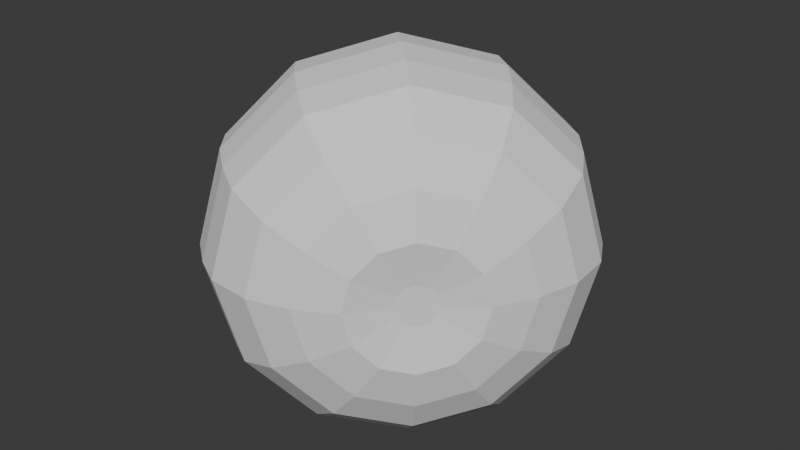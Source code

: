 # Source: GoldenGrenade.blend  (saved by Blender 4.2.66; exported with 4.5.12 LTS)
import bpy
from mathutils import Matrix  # noqa: F401  (used for matrix-valued properties, if any)

bpy.ops.wm.read_factory_settings(use_empty=True)
scene = bpy.context.scene
scene.name = 'Scene'

# ---- collections
col_collection = bpy.data.collections.new('Collection'); scene.collection.children.link(col_collection)

# ---- world
world_world = bpy.data.worlds.new('World'); scene.world = world_world
world_world.use_nodes = True; world_world.node_tree.nodes.clear()
_N = world_world.node_tree.nodes; _L = world_world.node_tree.links
n0 = _N.new('ShaderNodeOutputWorld'); n0.name = 'World Output'; n0.location = (300, 300)
n1 = _N.new('ShaderNodeBackground'); n1.name = 'Background'; n1.location = (10, 300)
n1.inputs[0].default_value = (0.05088, 0.05088, 0.05088, 1.0)
_L.new(n1.outputs[0], n0.inputs[0])
n0.is_active_output = True
world_world.color = (0.05088, 0.05088, 0.05088)
world_world.sun_shadow_jitter_overblur = 0.0

# ---- meshes
me_cylinder = bpy.data.meshes.new('Cylinder')
me_cylinder.from_pydata([(0.7194, -0.6123, 2.597), (0.55, -0.6542, 2.854), (0.6032, -0.7286, 2.432), (0.357, -0.8474, 2.58), (0.561, -0.7711, 2.207), (0.2869, -0.9179, 2.206), (0.6041, -0.7282, 1.982), (0.3584, -0.8467, 1.832), (0.7209, -0.6116, 1.817), (0.5525, -0.6529, 1.559), (0.8801, -0.4524, 1.758), (0.817, -0.3885, 1.46), (1.039, -0.2934, 1.818), (1.081, -0.1243, 1.561), (1.155, -0.1771, 1.983), (1.274, 0.06895, 1.835), (1.197, -0.1347, 2.208), (1.344, 0.1394, 2.209), (1.154, -0.1775, 2.433), (1.273, 0.06823, 2.583), (1.038, -0.2942, 2.598), (1.079, -0.1255, 2.856), (0.8783, -0.4533, 2.658), (0.8141, -0.3899, 2.955), (0.3489, -0.6412, 3.083), (0.08743, -0.903, 2.712), (-0.007544, -0.9984, 2.205), (0.08938, -0.902, 1.699), (0.3522, -0.6395, 1.329), (0.7106, -0.2813, 1.195), (1.068, 0.07662, 1.331), (1.33, 0.3384, 1.703), (1.425, 0.4338, 2.209), (1.328, 0.3374, 2.716), (1.065, 0.07494, 3.086), (0.7067, -0.2833, 3.22), (0.1036, -0.5419, 3.261), (-0.2109, -0.8568, 2.814), (-0.3252, -0.9717, 2.205), (-0.2086, -0.8557, 1.596), (0.1077, -0.5399, 1.151), (0.5388, -0.1089, 0.9887), (0.9693, 0.3217, 1.153), (1.284, 0.6366, 1.6), (1.398, 0.7515, 2.21), (1.282, 0.6355, 2.819), (0.9653, 0.3197, 3.264), (0.5341, -0.1113, 3.426), (-0.09203, -0.3967, 3.323), (-0.4249, -0.73, 2.85), (-0.5458, -0.8516, 2.204), (-0.4224, -0.7288, 1.56), (-0.08772, -0.3946, 1.089), (0.3686, 0.06152, 0.9174), (0.8242, 0.5173, 1.092), (1.157, 0.8506, 1.565), (1.278, 0.9722, 2.21), (1.155, 0.8494, 2.854), (0.8199, 0.5152, 3.325), (0.3636, 0.05906, 3.497), (-0.283, -0.2288, 3.351), (-0.6243, -0.5706, 2.866), (-0.7483, -0.6952, 2.204), (-0.6218, -0.5693, 1.543), (-0.2786, -0.2266, 1.06), (0.1892, 0.241, 0.8846), (0.6564, 0.7083, 1.063), (0.9977, 1.05, 1.548), (1.122, 1.175, 2.21), (0.9951, 1.049, 2.87), (0.652, 0.7061, 3.353), (0.1841, 0.2385, 3.529), (-0.4608, -0.03327, 3.329), (-0.7957, -0.3685, 2.853), (-0.9173, -0.4908, 2.204), (-0.7932, -0.3673, 1.556), (-0.4565, -0.03112, 1.082), (0.002492, 0.4277, 0.9095), (0.4608, 0.8861, 1.085), (0.7957, 1.221, 1.56), (0.9173, 1.344, 2.209), (0.7932, 1.22, 2.858), (0.4565, 0.884, 3.331), (-0.002517, 0.4252, 3.504), (-0.5954, 0.1548, 3.263), (-0.9108, -0.161, 2.815), (-1.025, -0.2762, 2.204), (-0.9084, -0.1599, 1.593), (-0.5913, 0.1568, 1.147), (-0.159, 0.5889, 0.9847), (0.2727, 1.021, 1.15), (0.5881, 1.337, 1.598), (0.7027, 1.452, 2.209), (0.5858, 1.335, 2.82), (0.2686, 1.019, 3.266), (-0.1637, 0.5866, 3.428), (-0.7049, 0.4112, 3.084), (-0.9668, 0.1489, 2.712), (-1.062, 0.05326, 2.204), (-0.9649, 0.1499, 1.697), (-0.7015, 0.4129, 1.326), (-0.3424, 0.7718, 1.192), (0.01613, 1.13, 1.329), (0.2781, 1.393, 1.701), (0.3732, 1.488, 2.208), (0.2761, 1.392, 2.716), (0.01274, 1.129, 3.086), (-0.3463, 0.7698, 3.221), (-0.6956, 0.6739, 2.752), (-0.8586, 0.5107, 2.521), (-0.9178, 0.4512, 2.205), (-0.8574, 0.5113, 1.889), (-0.6935, 0.675, 1.659), (-0.47, 0.8983, 1.575), (-0.2469, 1.121, 1.66), (-0.08389, 1.285, 1.892), (-0.02467, 1.344, 2.208), (-0.08511, 1.284, 2.523), (-0.249, 1.12, 2.754), (-0.4725, 0.8971, 2.838), (-0.619, 0.8624, 2.429), (-0.6856, 0.7958, 2.335), (-0.7098, 0.7715, 2.206), (-0.6851, 0.796, 2.077), (-0.6182, 0.8629, 1.983), (-0.5269, 0.9541, 1.948), (-0.4358, 1.045, 1.983), (-0.3692, 1.112, 2.078), (-0.345, 1.136, 2.207), (-0.3697, 1.112, 2.336), (-0.4366, 1.045, 2.43), (-0.5279, 0.9536, 2.464), (0.7915, -0.4649, 2.329), (0.7553, -0.5012, 2.277), (0.7421, -0.5144, 2.207), (0.7556, -0.5011, 2.137), (0.792, -0.4647, 2.086), (0.8417, -0.415, 2.067), (0.8914, -0.3653, 2.086), (0.9276, -0.329, 2.138), (0.9408, -0.3158, 2.208), (0.9274, -0.3291, 2.278), (0.8909, -0.3656, 2.329), (0.8412, -0.4152, 2.348), (-0.6952, 0.893, 2.299), (-0.647, 0.9412, 2.367), (-0.7126, 0.8755, 2.206), (-0.6948, 0.8932, 2.113), (-0.6464, 0.9415, 2.045), (-0.5805, 1.007, 2.02), (-0.5146, 1.073, 2.045), (-0.4665, 1.122, 2.113), (-0.449, 1.139, 2.207), (-0.4668, 1.121, 2.3), (-0.5152, 1.073, 2.368), (-0.5812, 1.007, 2.393), (-0.8333, 0.9351, 2.338), (-0.7649, 1.004, 2.435), (-0.8581, 0.9102, 2.206), (-0.8327, 0.9354, 2.073), (-0.764, 1.004, 1.977), (-0.6704, 1.098, 1.941), (-0.5768, 1.191, 1.977), (-0.5085, 1.26, 2.074), (-0.4837, 1.285, 2.207), (-0.509, 1.259, 2.339), (-0.5777, 1.191, 2.436), (-0.6714, 1.097, 2.471), (-1.236, 1.174, 2.404), (-0.8547, 1.076, 2.456), (-0.9565, 0.974, 2.205), (-1.161, 1.1, 2.006), (-0.8538, 1.076, 1.955), (-0.9912, 1.419, 1.807), (-0.6492, 1.281, 1.956), (-0.6986, 1.614, 2.007), (-0.5475, 1.383, 2.206), (-0.7482, 1.662, 2.406), (-0.6502, 1.281, 2.457), (-1.047, 1.472, 2.604), (-0.7716, 1.078, 2.255), (-0.7464, 1.103, 2.29), (-0.7808, 1.069, 2.206), (-0.7714, 1.078, 2.157), (-0.746, 1.104, 2.121), (-0.7114, 1.138, 2.108), (-0.6769, 1.173, 2.121), (-0.6516, 1.198, 2.157), (-0.6425, 1.207, 2.206), (-0.6518, 1.198, 2.255), (-0.6772, 1.173, 2.291), (-0.7118, 1.138, 2.304)], [], [(0, 1, 3, 2), (2, 3, 5, 4), (4, 5, 7, 6), (6, 7, 9, 8), (8, 9, 11, 10), (10, 11, 13, 12), (12, 13, 15, 14), (14, 15, 17, 16), (16, 17, 19, 18), (18, 19, 21, 20), (9, 7, 27, 28), (20, 21, 23, 22), (22, 23, 1, 0), (18, 20, 142, 141), (34, 33, 45, 46), (1, 23, 35, 24), (3, 1, 24, 25), (7, 5, 26, 27), (23, 21, 34, 35), (5, 3, 25, 26), (21, 19, 33, 34), (19, 17, 32, 33), (17, 15, 31, 32), (15, 13, 30, 31), (13, 11, 29, 30), (11, 9, 28, 29), (39, 38, 50, 51), (31, 30, 42, 43), (28, 27, 39, 40), (35, 34, 46, 47), (25, 24, 36, 37), (32, 31, 43, 44), (29, 28, 40, 41), (24, 35, 47, 36), (26, 25, 37, 38), (33, 32, 44, 45), (30, 29, 41, 42), (27, 26, 38, 39), (51, 50, 62, 63), (46, 45, 57, 58), (43, 42, 54, 55), (40, 39, 51, 52), (47, 46, 58, 59), (37, 36, 48, 49), (44, 43, 55, 56), (41, 40, 52, 53), (36, 47, 59, 48), (38, 37, 49, 50), (45, 44, 56, 57), (42, 41, 53, 54), (66, 65, 77, 78), (58, 57, 69, 70), (55, 54, 66, 67), (52, 51, 63, 64), (59, 58, 70, 71), (49, 48, 60, 61), (56, 55, 67, 68), (53, 52, 64, 65), (48, 59, 71, 60), (50, 49, 61, 62), (57, 56, 68, 69), (54, 53, 65, 66), (78, 77, 89, 90), (63, 62, 74, 75), (70, 69, 81, 82), (67, 66, 78, 79), (64, 63, 75, 76), (71, 70, 82, 83), (61, 60, 72, 73), (68, 67, 79, 80), (65, 64, 76, 77), (60, 71, 83, 72), (62, 61, 73, 74), (69, 68, 80, 81), (93, 92, 104, 105), (75, 74, 86, 87), (82, 81, 93, 94), (79, 78, 90, 91), (76, 75, 87, 88), (83, 82, 94, 95), (73, 72, 84, 85), (80, 79, 91, 92), (77, 76, 88, 89), (72, 83, 95, 84), (74, 73, 85, 86), (81, 80, 92, 93), (98, 97, 109, 110), (90, 89, 101, 102), (87, 86, 98, 99), (94, 93, 105, 106), (91, 90, 102, 103), (88, 87, 99, 100), (95, 94, 106, 107), (85, 84, 96, 97), (92, 91, 103, 104), (89, 88, 100, 101), (84, 95, 107, 96), (86, 85, 97, 98), (108, 119, 131, 120), (105, 104, 116, 117), (102, 101, 113, 114), (99, 98, 110, 111), (106, 105, 117, 118), (103, 102, 114, 115), (100, 99, 111, 112), (107, 106, 118, 119), (97, 96, 108, 109), (104, 103, 115, 116), (101, 100, 112, 113), (96, 107, 119, 108), (110, 109, 121, 122), (117, 116, 128, 129), (114, 113, 125, 126), (111, 110, 122, 123), (118, 117, 129, 130), (115, 114, 126, 127), (112, 111, 123, 124), (119, 118, 130, 131), (109, 108, 120, 121), (116, 115, 127, 128), (113, 112, 124, 125), (128, 127, 151, 152), (132, 133, 134, 135, 136, 137, 138, 139, 140, 141, 142, 143), (16, 18, 141, 140), (14, 16, 140, 139), (12, 14, 139, 138), (10, 12, 138, 137), (8, 10, 137, 136), (6, 8, 136, 135), (22, 0, 132, 143), (0, 2, 133, 132), (4, 6, 135, 134), (20, 22, 143, 142), (2, 4, 134, 133), (155, 154, 166, 167), (125, 124, 148, 149), (120, 131, 155, 145), (122, 121, 144, 146), (129, 128, 152, 153), (126, 125, 149, 150), (123, 122, 146, 147), (130, 129, 153, 154), (127, 126, 150, 151), (124, 123, 147, 148), (131, 130, 154, 155), (121, 120, 145, 144), (160, 159, 171, 172), (144, 145, 157, 156), (152, 151, 163, 164), (149, 148, 160, 161), (145, 155, 167, 157), (146, 144, 156, 158), (153, 152, 164, 165), (150, 149, 161, 162), (147, 146, 158, 159), (154, 153, 165, 166), (151, 150, 162, 163), (148, 147, 159, 160), (172, 171, 183, 184), (167, 166, 178, 179), (156, 157, 169, 168), (164, 163, 175, 176), (161, 160, 172, 173), (157, 167, 179, 169), (158, 156, 168, 170), (165, 164, 176, 177), (162, 161, 173, 174), (159, 158, 170, 171), (166, 165, 177, 178), (163, 162, 174, 175), (190, 189, 188, 187, 186, 185, 184, 183, 182, 180, 181, 191), (179, 178, 190, 191), (168, 169, 181, 180), (176, 175, 187, 188), (173, 172, 184, 185), (169, 179, 191, 181), (170, 168, 180, 182), (177, 176, 188, 189), (174, 173, 185, 186), (171, 170, 182, 183), (178, 177, 189, 190), (175, 174, 186, 187)])
_uv = me_cylinder.uv_layers.new(name='UVMap')
_uv.uv.foreach_set('vector', [1.0, 0.5, 1.0, 1.0, 0.9167, 1.0, 0.9167, 0.5, 0.9167, 0.5, 0.9167, 1.0, 0.8333, 1.0, 0.8333, 0.5, 0.8333, 0.5, 0.8333, 1.0, 0.75, 1.0, 0.75, 0.5, 0.75, 0.5, 0.75, 1.0, 0.6667, 1.0, 0.6667, 0.5, 0.6667, 0.5, 0.6667, 1.0, 0.5833, 1.0, 0.5833, 0.5, 0.5833, 0.5, 0.5833, 1.0, 0.5, 1.0, 0.5, 0.5, 0.5, 0.5, 0.5, 1.0, 0.4167, 1.0, 0.4167, 0.5, 0.4167, 0.5, 0.4167, 1.0, 0.3333, 1.0, 0.3333, 0.5, 0.3333, 0.5, 0.3333, 1.0, 0.25, 1.0, 0.25, 0.5, 0.25, 0.5, 0.25, 1.0, 0.1667, 1.0, 0.1667, 0.5, 0.6667, 1.0, 0.75, 1.0, 0.75, 1.0, 0.6667, 1.0, 0.1667, 0.5, 0.1667, 1.0, 0.08333, 1.0, 0.08333, 0.5, 0.08333, 0.5, 0.08333, 1.0, 7.451e-08, 1.0, 7.451e-08, 0.5, 0.25, 0.5, 0.1667, 0.5, 0.1667, 0.5, 0.25, 0.5, 0.1667, 1.0, 0.25, 1.0, 0.25, 1.0, 0.1667, 1.0, 7.451e-08, 1.0, 0.08333, 1.0, 0.08333, 1.0, 7.451e-08, 1.0, 0.9167, 1.0, 1.0, 1.0, 1.0, 1.0, 0.9167, 1.0, 0.75, 1.0, 0.8333, 1.0, 0.8333, 1.0, 0.75, 1.0, 0.08333, 1.0, 0.1667, 1.0, 0.1667, 1.0, 0.08333, 1.0, 0.8333, 1.0, 0.9167, 1.0, 0.9167, 1.0, 0.8333, 1.0, 0.1667, 1.0, 0.25, 1.0, 0.25, 1.0, 0.1667, 1.0, 0.25, 1.0, 0.3333, 1.0, 0.3333, 1.0, 0.25, 1.0, 0.3333, 1.0, 0.4167, 1.0, 0.4167, 1.0, 0.3333, 1.0, 0.4167, 1.0, 0.5, 1.0, 0.5, 1.0, 0.4167, 1.0, 0.5, 1.0, 0.5833, 1.0, 0.5833, 1.0, 0.5, 1.0, 0.5833, 1.0, 0.6667, 1.0, 0.6667, 1.0, 0.5833, 1.0, 0.75, 1.0, 0.8333, 1.0, 0.8333, 1.0, 0.75, 1.0, 0.4167, 1.0, 0.5, 1.0, 0.5, 1.0, 0.4167, 1.0, 0.6667, 1.0, 0.75, 1.0, 0.75, 1.0, 0.6667, 1.0, 0.08333, 1.0, 0.1667, 1.0, 0.1667, 1.0, 0.08333, 1.0, 0.9167, 1.0, 1.0, 1.0, 1.0, 1.0, 0.9167, 1.0, 0.3333, 1.0, 0.4167, 1.0, 0.4167, 1.0, 0.3333, 1.0, 0.5833, 1.0, 0.6667, 1.0, 0.6667, 1.0, 0.5833, 1.0, 7.451e-08, 1.0, 0.08333, 1.0, 0.08333, 1.0, 7.451e-08, 1.0, 0.8333, 1.0, 0.9167, 1.0, 0.9167, 1.0, 0.8333, 1.0, 0.25, 1.0, 0.3333, 1.0, 0.3333, 1.0, 0.25, 1.0, 0.5, 1.0, 0.5833, 1.0, 0.5833, 1.0, 0.5, 1.0, 0.75, 1.0, 0.8333, 1.0, 0.8333, 1.0, 0.75, 1.0, 0.75, 1.0, 0.8333, 1.0, 0.8333, 1.0, 0.75, 1.0, 0.1667, 1.0, 0.25, 1.0, 0.25, 1.0, 0.1667, 1.0, 0.4167, 1.0, 0.5, 1.0, 0.5, 1.0, 0.4167, 1.0, 0.6667, 1.0, 0.75, 1.0, 0.75, 1.0, 0.6667, 1.0, 0.08333, 1.0, 0.1667, 1.0, 0.1667, 1.0, 0.08333, 1.0, 0.9167, 1.0, 1.0, 1.0, 1.0, 1.0, 0.9167, 1.0, 0.3333, 1.0, 0.4167, 1.0, 0.4167, 1.0, 0.3333, 1.0, 0.5833, 1.0, 0.6667, 1.0, 0.6667, 1.0, 0.5833, 1.0, 7.451e-08, 1.0, 0.08333, 1.0, 0.08333, 1.0, 7.451e-08, 1.0, 0.8333, 1.0, 0.9167, 1.0, 0.9167, 1.0, 0.8333, 1.0, 0.25, 1.0, 0.3333, 1.0, 0.3333, 1.0, 0.25, 1.0, 0.5, 1.0, 0.5833, 1.0, 0.5833, 1.0, 0.5, 1.0, 0.5, 1.0, 0.5833, 1.0, 0.5833, 1.0, 0.5, 1.0, 0.1667, 1.0, 0.25, 1.0, 0.25, 1.0, 0.1667, 1.0, 0.4167, 1.0, 0.5, 1.0, 0.5, 1.0, 0.4167, 1.0, 0.6667, 1.0, 0.75, 1.0, 0.75, 1.0, 0.6667, 1.0, 0.08333, 1.0, 0.1667, 1.0, 0.1667, 1.0, 0.08333, 1.0, 0.9167, 1.0, 1.0, 1.0, 1.0, 1.0, 0.9167, 1.0, 0.3333, 1.0, 0.4167, 1.0, 0.4167, 1.0, 0.3333, 1.0, 0.5833, 1.0, 0.6667, 1.0, 0.6667, 1.0, 0.5833, 1.0, 7.451e-08, 1.0, 0.08333, 1.0, 0.08333, 1.0, 7.451e-08, 1.0, 0.8333, 1.0, 0.9167, 1.0, 0.9167, 1.0, 0.8333, 1.0, 0.25, 1.0, 0.3333, 1.0, 0.3333, 1.0, 0.25, 1.0, 0.5, 1.0, 0.5833, 1.0, 0.5833, 1.0, 0.5, 1.0, 0.5, 1.0, 0.5833, 1.0, 0.5833, 1.0, 0.5, 1.0, 0.75, 1.0, 0.8333, 1.0, 0.8333, 1.0, 0.75, 1.0, 0.1667, 1.0, 0.25, 1.0, 0.25, 1.0, 0.1667, 1.0, 0.4167, 1.0, 0.5, 1.0, 0.5, 1.0, 0.4167, 1.0, 0.6667, 1.0, 0.75, 1.0, 0.75, 1.0, 0.6667, 1.0, 0.08333, 1.0, 0.1667, 1.0, 0.1667, 1.0, 0.08333, 1.0, 0.9167, 1.0, 1.0, 1.0, 1.0, 1.0, 0.9167, 1.0, 0.3333, 1.0, 0.4167, 1.0, 0.4167, 1.0, 0.3333, 1.0, 0.5833, 1.0, 0.6667, 1.0, 0.6667, 1.0, 0.5833, 1.0, 7.451e-08, 1.0, 0.08333, 1.0, 0.08333, 1.0, 7.451e-08, 1.0, 0.8333, 1.0, 0.9167, 1.0, 0.9167, 1.0, 0.8333, 1.0, 0.25, 1.0, 0.3333, 1.0, 0.3333, 1.0, 0.25, 1.0, 0.25, 1.0, 0.3333, 1.0, 0.3333, 1.0, 0.25, 1.0, 0.75, 1.0, 0.8333, 1.0, 0.8333, 1.0, 0.75, 1.0, 0.1667, 1.0, 0.25, 1.0, 0.25, 1.0, 0.1667, 1.0, 0.4167, 1.0, 0.5, 1.0, 0.5, 1.0, 0.4167, 1.0, 0.6667, 1.0, 0.75, 1.0, 0.75, 1.0, 0.6667, 1.0, 0.08333, 1.0, 0.1667, 1.0, 0.1667, 1.0, 0.08333, 1.0, 0.9167, 1.0, 1.0, 1.0, 1.0, 1.0, 0.9167, 1.0, 0.3333, 1.0, 0.4167, 1.0, 0.4167, 1.0, 0.3333, 1.0, 0.5833, 1.0, 0.6667, 1.0, 0.6667, 1.0, 0.5833, 1.0, 7.451e-08, 1.0, 0.08333, 1.0, 0.08333, 1.0, 7.451e-08, 1.0, 0.8333, 1.0, 0.9167, 1.0, 0.9167, 1.0, 0.8333, 1.0, 0.25, 1.0, 0.3333, 1.0, 0.3333, 1.0, 0.25, 1.0, 0.8333, 1.0, 0.9167, 1.0, 0.9167, 1.0, 0.8333, 1.0, 0.5, 1.0, 0.5833, 1.0, 0.5833, 1.0, 0.5, 1.0, 0.75, 1.0, 0.8333, 1.0, 0.8333, 1.0, 0.75, 1.0, 0.1667, 1.0, 0.25, 1.0, 0.25, 1.0, 0.1667, 1.0, 0.4167, 1.0, 0.5, 1.0, 0.5, 1.0, 0.4167, 1.0, 0.6667, 1.0, 0.75, 1.0, 0.75, 1.0, 0.6667, 1.0, 0.08333, 1.0, 0.1667, 1.0, 0.1667, 1.0, 0.08333, 1.0, 0.9167, 1.0, 1.0, 1.0, 1.0, 1.0, 0.9167, 1.0, 0.3333, 1.0, 0.4167, 1.0, 0.4167, 1.0, 0.3333, 1.0, 0.5833, 1.0, 0.6667, 1.0, 0.6667, 1.0, 0.5833, 1.0, 7.451e-08, 1.0, 0.08333, 1.0, 0.08333, 1.0, 7.451e-08, 1.0, 0.8333, 1.0, 0.9167, 1.0, 0.9167, 1.0, 0.8333, 1.0, 7.451e-08, 1.0, 0.08333, 1.0, 0.08333, 1.0, 7.451e-08, 1.0, 0.25, 1.0, 0.3333, 1.0, 0.3333, 1.0, 0.25, 1.0, 0.5, 1.0, 0.5833, 1.0, 0.5833, 1.0, 0.5, 1.0, 0.75, 1.0, 0.8333, 1.0, 0.8333, 1.0, 0.75, 1.0, 0.1667, 1.0, 0.25, 1.0, 0.25, 1.0, 0.1667, 1.0, 0.4167, 1.0, 0.5, 1.0, 0.5, 1.0, 0.4167, 1.0, 0.6667, 1.0, 0.75, 1.0, 0.75, 1.0, 0.6667, 1.0, 0.08333, 1.0, 0.1667, 1.0, 0.1667, 1.0, 0.08333, 1.0, 0.9167, 1.0, 1.0, 1.0, 1.0, 1.0, 0.9167, 1.0, 0.3333, 1.0, 0.4167, 1.0, 0.4167, 1.0, 0.3333, 1.0, 0.5833, 1.0, 0.6667, 1.0, 0.6667, 1.0, 0.5833, 1.0, 7.451e-08, 1.0, 0.08333, 1.0, 0.08333, 1.0, 7.451e-08, 1.0, 0.8333, 1.0, 0.9167, 1.0, 0.9167, 1.0, 0.8333, 1.0, 0.25, 1.0, 0.3333, 1.0, 0.3333, 1.0, 0.25, 1.0, 0.5, 1.0, 0.5833, 1.0, 0.5833, 1.0, 0.5, 1.0, 0.75, 1.0, 0.8333, 1.0, 0.8333, 1.0, 0.75, 1.0, 0.1667, 1.0, 0.25, 1.0, 0.25, 1.0, 0.1667, 1.0, 0.4167, 1.0, 0.5, 1.0, 0.5, 1.0, 0.4167, 1.0, 0.6667, 1.0, 0.75, 1.0, 0.75, 1.0, 0.6667, 1.0, 0.08333, 1.0, 0.1667, 1.0, 0.1667, 1.0, 0.08333, 1.0, 0.9167, 1.0, 1.0, 1.0, 1.0, 1.0, 0.9167, 1.0, 0.3333, 1.0, 0.4167, 1.0, 0.4167, 1.0, 0.3333, 1.0, 0.5833, 1.0, 0.6667, 1.0, 0.6667, 1.0, 0.5833, 1.0, 0.3333, 1.0, 0.4167, 1.0, 0.4167, 1.0, 0.3333, 1.0, 0.75, 0.49, 0.87, 0.4578, 0.9578, 0.37, 0.99, 0.25, 0.9578, 0.13, 0.87, 0.04215, 0.75, 0.01, 0.63, 0.04215, 0.5422, 0.13, 0.51, 0.25, 0.5422, 0.37, 0.63, 0.4578, 0.3333, 0.5, 0.25, 0.5, 0.25, 0.5, 0.3333, 0.5, 0.4167, 0.5, 0.3333, 0.5, 0.3333, 0.5, 0.4167, 0.5, 0.5, 0.5, 0.4167, 0.5, 0.4167, 0.5, 0.5, 0.5, 0.5833, 0.5, 0.5, 0.5, 0.5, 0.5, 0.5833, 0.5, 0.6667, 0.5, 0.5833, 0.5, 0.5833, 0.5, 0.6667, 0.5, 0.75, 0.5, 0.6667, 0.5, 0.6667, 0.5, 0.75, 0.5, 0.08333, 0.5, 7.451e-08, 0.5, 7.451e-08, 0.5, 0.08333, 0.5, 1.0, 0.5, 0.9167, 0.5, 0.9167, 0.5, 1.0, 0.5, 0.8333, 0.5, 0.75, 0.5, 0.75, 0.5, 0.8333, 0.5, 0.1667, 0.5, 0.08333, 0.5, 0.08333, 0.5, 0.1667, 0.5, 0.9167, 0.5, 0.8333, 0.5, 0.8333, 0.5, 0.9167, 0.5, 0.08333, 1.0, 0.1667, 1.0, 0.1667, 1.0, 0.08333, 1.0, 0.5833, 1.0, 0.6667, 1.0, 0.6667, 1.0, 0.5833, 1.0, 7.451e-08, 1.0, 0.08333, 1.0, 0.08333, 1.0, 7.451e-08, 1.0, 0.8333, 1.0, 0.9167, 1.0, 0.9167, 1.0, 0.8333, 1.0, 0.25, 1.0, 0.3333, 1.0, 0.3333, 1.0, 0.25, 1.0, 0.5, 1.0, 0.5833, 1.0, 0.5833, 1.0, 0.5, 1.0, 0.75, 1.0, 0.8333, 1.0, 0.8333, 1.0, 0.75, 1.0, 0.1667, 1.0, 0.25, 1.0, 0.25, 1.0, 0.1667, 1.0, 0.4167, 1.0, 0.5, 1.0, 0.5, 1.0, 0.4167, 1.0, 0.6667, 1.0, 0.75, 1.0, 0.75, 1.0, 0.6667, 1.0, 0.08333, 1.0, 0.1667, 1.0, 0.1667, 1.0, 0.08333, 1.0, 0.9167, 1.0, 1.0, 1.0, 1.0, 1.0, 0.9167, 1.0, 0.6667, 1.0, 0.75, 1.0, 0.75, 1.0, 0.6667, 1.0, 0.9167, 1.0, 1.0, 1.0, 1.0, 1.0, 0.9167, 1.0, 0.3333, 1.0, 0.4167, 1.0, 0.4167, 1.0, 0.3333, 1.0, 0.5833, 1.0, 0.6667, 1.0, 0.6667, 1.0, 0.5833, 1.0, 7.451e-08, 1.0, 0.08333, 1.0, 0.08333, 1.0, 7.451e-08, 1.0, 0.8333, 1.0, 0.9167, 1.0, 0.9167, 1.0, 0.8333, 1.0, 0.25, 1.0, 0.3333, 1.0, 0.3333, 1.0, 0.25, 1.0, 0.5, 1.0, 0.5833, 1.0, 0.5833, 1.0, 0.5, 1.0, 0.75, 1.0, 0.8333, 1.0, 0.8333, 1.0, 0.75, 1.0, 0.1667, 1.0, 0.25, 1.0, 0.25, 1.0, 0.1667, 1.0, 0.4167, 1.0, 0.5, 1.0, 0.5, 1.0, 0.4167, 1.0, 0.6667, 1.0, 0.75, 1.0, 0.75, 1.0, 0.6667, 1.0, 0.6667, 1.0, 0.75, 1.0, 0.75, 1.0, 0.6667, 1.0, 0.08333, 1.0, 0.1667, 1.0, 0.1667, 1.0, 0.08333, 1.0, 0.9167, 1.0, 1.0, 1.0, 1.0, 1.0, 0.9167, 1.0, 0.3333, 1.0, 0.4167, 1.0, 0.4167, 1.0, 0.3333, 1.0, 0.5833, 1.0, 0.6667, 1.0, 0.6667, 1.0, 0.5833, 1.0, 7.451e-08, 1.0, 0.08333, 1.0, 0.08333, 1.0, 7.451e-08, 1.0, 0.8333, 1.0, 0.9167, 1.0, 0.9167, 1.0, 0.8333, 1.0, 0.25, 1.0, 0.3333, 1.0, 0.3333, 1.0, 0.25, 1.0, 0.5, 1.0, 0.5833, 1.0, 0.5833, 1.0, 0.5, 1.0, 0.75, 1.0, 0.8333, 1.0, 0.8333, 1.0, 0.75, 1.0, 0.1667, 1.0, 0.25, 1.0, 0.25, 1.0, 0.1667, 1.0, 0.4167, 1.0, 0.5, 1.0, 0.5, 1.0, 0.4167, 1.0, 0.1667, 1.0, 0.25, 1.0, 0.3333, 1.0, 0.4167, 1.0, 0.5, 1.0, 0.5833, 1.0, 0.6667, 1.0, 0.75, 1.0, 0.8333, 1.0, 0.9167, 1.0, 7.451e-08, 1.0, 0.08333, 1.0, 0.08333, 1.0, 0.1667, 1.0, 0.1667, 1.0, 0.08333, 1.0, 0.9167, 1.0, 1.0, 1.0, 1.0, 1.0, 0.9167, 1.0, 0.3333, 1.0, 0.4167, 1.0, 0.4167, 1.0, 0.3333, 1.0, 0.5833, 1.0, 0.6667, 1.0, 0.6667, 1.0, 0.5833, 1.0, 7.451e-08, 1.0, 0.08333, 1.0, 0.08333, 1.0, 7.451e-08, 1.0, 0.8333, 1.0, 0.9167, 1.0, 0.9167, 1.0, 0.8333, 1.0, 0.25, 1.0, 0.3333, 1.0, 0.3333, 1.0, 0.25, 1.0, 0.5, 1.0, 0.5833, 1.0, 0.5833, 1.0, 0.5, 1.0, 0.75, 1.0, 0.8333, 1.0, 0.8333, 1.0, 0.75, 1.0, 0.1667, 1.0, 0.25, 1.0, 0.25, 1.0, 0.1667, 1.0, 0.4167, 1.0, 0.5, 1.0, 0.5, 1.0, 0.4167, 1.0])
me_cylinder.update()

# ---- objects
ob_goldengrenade = bpy.data.objects.new('GoldenGrenade', me_cylinder)

# ---- transforms, parenting, visibility, modifiers, constraints
ob_goldengrenade.location = (0.0, 0.0, 0.0)

# ---- collection membership
col_collection.objects.link(ob_goldengrenade)

# ---- scene / render settings (as saved in the file)
scene.frame_start = 1; scene.frame_end = 250; scene.frame_set(1)
scene.render.engine = 'BLENDER_EEVEE_NEXT'
bpy.context.view_layer.update()

# ---- added for rendering (the .blend has no active camera and no usable light): camera, sun
cam_auto = bpy.data.cameras.new('AutoCamera')
cam_auto.lens = 50.0
cam_auto.sensor_width = 36.0
cam_auto.clip_end = 1000.0
ob_auto_camera = bpy.data.objects.new('AutoCamera', cam_auto)
scene.collection.objects.link(ob_auto_camera)
ob_auto_camera.location = (4.34974, -4.77469, 5.61129)
ob_auto_camera.rotation_euler = (1.09748, -7.21219e-08, 0.694738)
scene.camera = ob_auto_camera
light_auto_sun = bpy.data.lights.new('AutoSun', 'SUN')
light_auto_sun.energy = 3.0
light_auto_sun.angle = 0.0523599
ob_auto_sun = bpy.data.objects.new('AutoSun', light_auto_sun)
scene.collection.objects.link(ob_auto_sun)
ob_auto_sun.rotation_euler = (0.872665, 0.174533, 0.523599)
bpy.context.view_layer.update()
